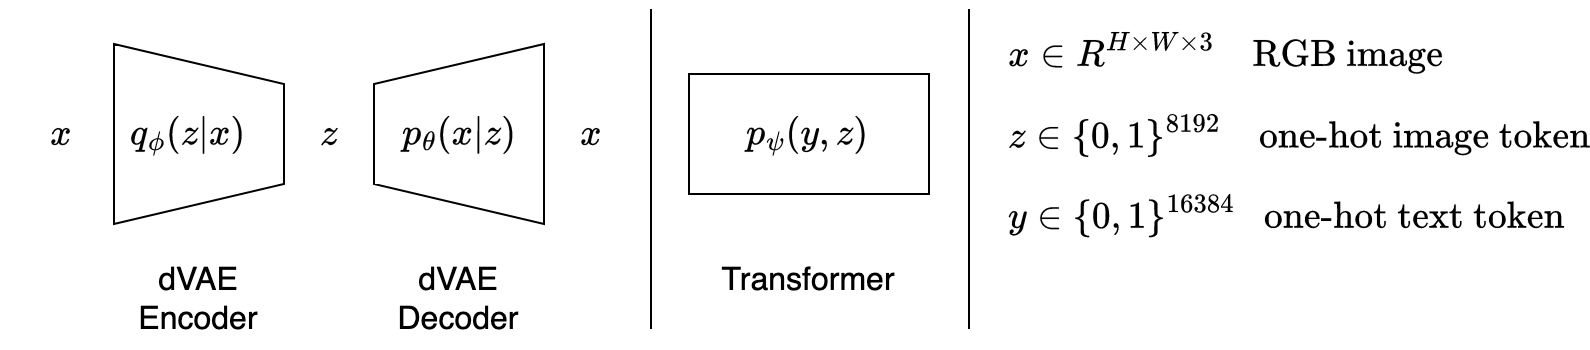

The diagram above was exported from draw.io. Its source (the exported page's mxGraphModel, read from the mxfile embedded in the PNG):
<mxGraphModel dx="918" dy="522" grid="1" gridSize="10" guides="1" tooltips="1" connect="1" arrows="1" fold="1" page="1" pageScale="1" pageWidth="850" pageHeight="1100" math="1" shadow="0">
  <root>
    <mxCell id="0" />
    <mxCell id="1" parent="0" />
    <mxCell id="2" value="" style="shape=trapezoid;perimeter=trapezoidPerimeter;whiteSpace=wrap;html=1;fixedSize=1;rotation=90;size=20;" vertex="1" parent="1">
      <mxGeometry x="120" y="180" width="90" height="85" as="geometry" />
    </mxCell>
    <mxCell id="3" value="" style="shape=trapezoid;perimeter=trapezoidPerimeter;whiteSpace=wrap;html=1;fixedSize=1;rotation=90;size=20;flipH=0;flipV=1;" vertex="1" parent="1">
      <mxGeometry x="250" y="180" width="90" height="85" as="geometry" />
    </mxCell>
    <mxCell id="4" value="$$x$$" style="text;html=1;strokeColor=none;fillColor=none;align=center;verticalAlign=middle;whiteSpace=wrap;rounded=0;fontSize=16;" vertex="1" parent="1">
      <mxGeometry x="66" y="207.5" width="60" height="30" as="geometry" />
    </mxCell>
    <mxCell id="5" value="$$z$$" style="text;html=1;strokeColor=none;fillColor=none;align=center;verticalAlign=middle;whiteSpace=wrap;rounded=0;fontSize=16;" vertex="1" parent="1">
      <mxGeometry x="200" y="207.5" width="60" height="30" as="geometry" />
    </mxCell>
    <mxCell id="6" value="$$x$$" style="text;html=1;strokeColor=none;fillColor=none;align=center;verticalAlign=middle;whiteSpace=wrap;rounded=0;fontSize=16;" vertex="1" parent="1">
      <mxGeometry x="331" y="207.5" width="60" height="30" as="geometry" />
    </mxCell>
    <mxCell id="7" value="$$q_\phi(z|x)$$" style="text;html=1;strokeColor=none;fillColor=none;align=center;verticalAlign=middle;whiteSpace=wrap;rounded=0;fontSize=16;" vertex="1" parent="1">
      <mxGeometry x="130" y="207.5" width="60" height="30" as="geometry" />
    </mxCell>
    <mxCell id="8" value="$$p_\theta(x|z)$$" style="text;html=1;strokeColor=none;fillColor=none;align=center;verticalAlign=middle;whiteSpace=wrap;rounded=0;fontSize=16;" vertex="1" parent="1">
      <mxGeometry x="265" y="207.5" width="60" height="30" as="geometry" />
    </mxCell>
    <mxCell id="9" value="&lt;font style=&quot;font-size: 16px;&quot;&gt;dVAE Encoder&lt;br&gt;&lt;/font&gt;" style="text;html=1;strokeColor=none;fillColor=none;align=center;verticalAlign=top;whiteSpace=wrap;rounded=0;" vertex="1" parent="1">
      <mxGeometry x="125" y="280" width="80" height="50" as="geometry" />
    </mxCell>
    <mxCell id="10" value="&lt;font style=&quot;font-size: 16px;&quot;&gt;dVAE Decoder&lt;/font&gt;" style="text;html=1;strokeColor=none;fillColor=none;align=center;verticalAlign=top;whiteSpace=wrap;rounded=0;" vertex="1" parent="1">
      <mxGeometry x="255" y="280" width="80" height="50" as="geometry" />
    </mxCell>
    <mxCell id="11" value="" style="rounded=0;whiteSpace=wrap;html=1;" vertex="1" parent="1">
      <mxGeometry x="410" y="192.5" width="120" height="60" as="geometry" />
    </mxCell>
    <mxCell id="12" value="" style="endArrow=none;html=1;rounded=0;" edge="1" parent="1">
      <mxGeometry width="50" height="50" relative="1" as="geometry">
        <mxPoint x="391" y="320" as="sourcePoint" />
        <mxPoint x="391" y="160" as="targetPoint" />
      </mxGeometry>
    </mxCell>
    <mxCell id="13" value="Transformer" style="text;html=1;strokeColor=none;fillColor=none;align=center;verticalAlign=top;whiteSpace=wrap;rounded=0;fontSize=16;" vertex="1" parent="1">
      <mxGeometry x="430" y="280" width="80" height="50" as="geometry" />
    </mxCell>
    <mxCell id="14" value="$$p_\psi(y,z)$$" style="text;html=1;strokeColor=none;fillColor=none;align=center;verticalAlign=middle;whiteSpace=wrap;rounded=0;fontSize=16;" vertex="1" parent="1">
      <mxGeometry x="440" y="207.5" width="60" height="30" as="geometry" />
    </mxCell>
    <mxCell id="15" value="$$x \in R^{H\times W \times 3}\quad \text{RGB image}$$" style="text;html=1;strokeColor=none;fillColor=none;align=left;verticalAlign=middle;whiteSpace=wrap;rounded=0;fontSize=16;" vertex="1" parent="1">
      <mxGeometry x="568" y="167.5" width="290" height="30" as="geometry" />
    </mxCell>
    <mxCell id="16" value="$$z \in \{0,1\}^{8192}\quad \text{one-hot image token}$$" style="text;html=1;strokeColor=none;fillColor=none;align=left;verticalAlign=middle;whiteSpace=wrap;rounded=0;fontSize=16;" vertex="1" parent="1">
      <mxGeometry x="568" y="207.5" width="290" height="30" as="geometry" />
    </mxCell>
    <mxCell id="17" value="$$y \in \{0,1\}^{16384}\space\space\space\text{one-hot text token}$$" style="text;html=1;strokeColor=none;fillColor=none;align=left;verticalAlign=middle;whiteSpace=wrap;rounded=0;fontSize=16;" vertex="1" parent="1">
      <mxGeometry x="568" y="247.5" width="290" height="30" as="geometry" />
    </mxCell>
    <mxCell id="18" value="" style="endArrow=none;html=1;rounded=0;" edge="1" parent="1">
      <mxGeometry width="50" height="50" relative="1" as="geometry">
        <mxPoint x="550" y="320" as="sourcePoint" />
        <mxPoint x="550" y="160" as="targetPoint" />
      </mxGeometry>
    </mxCell>
  </root>
</mxGraphModel>